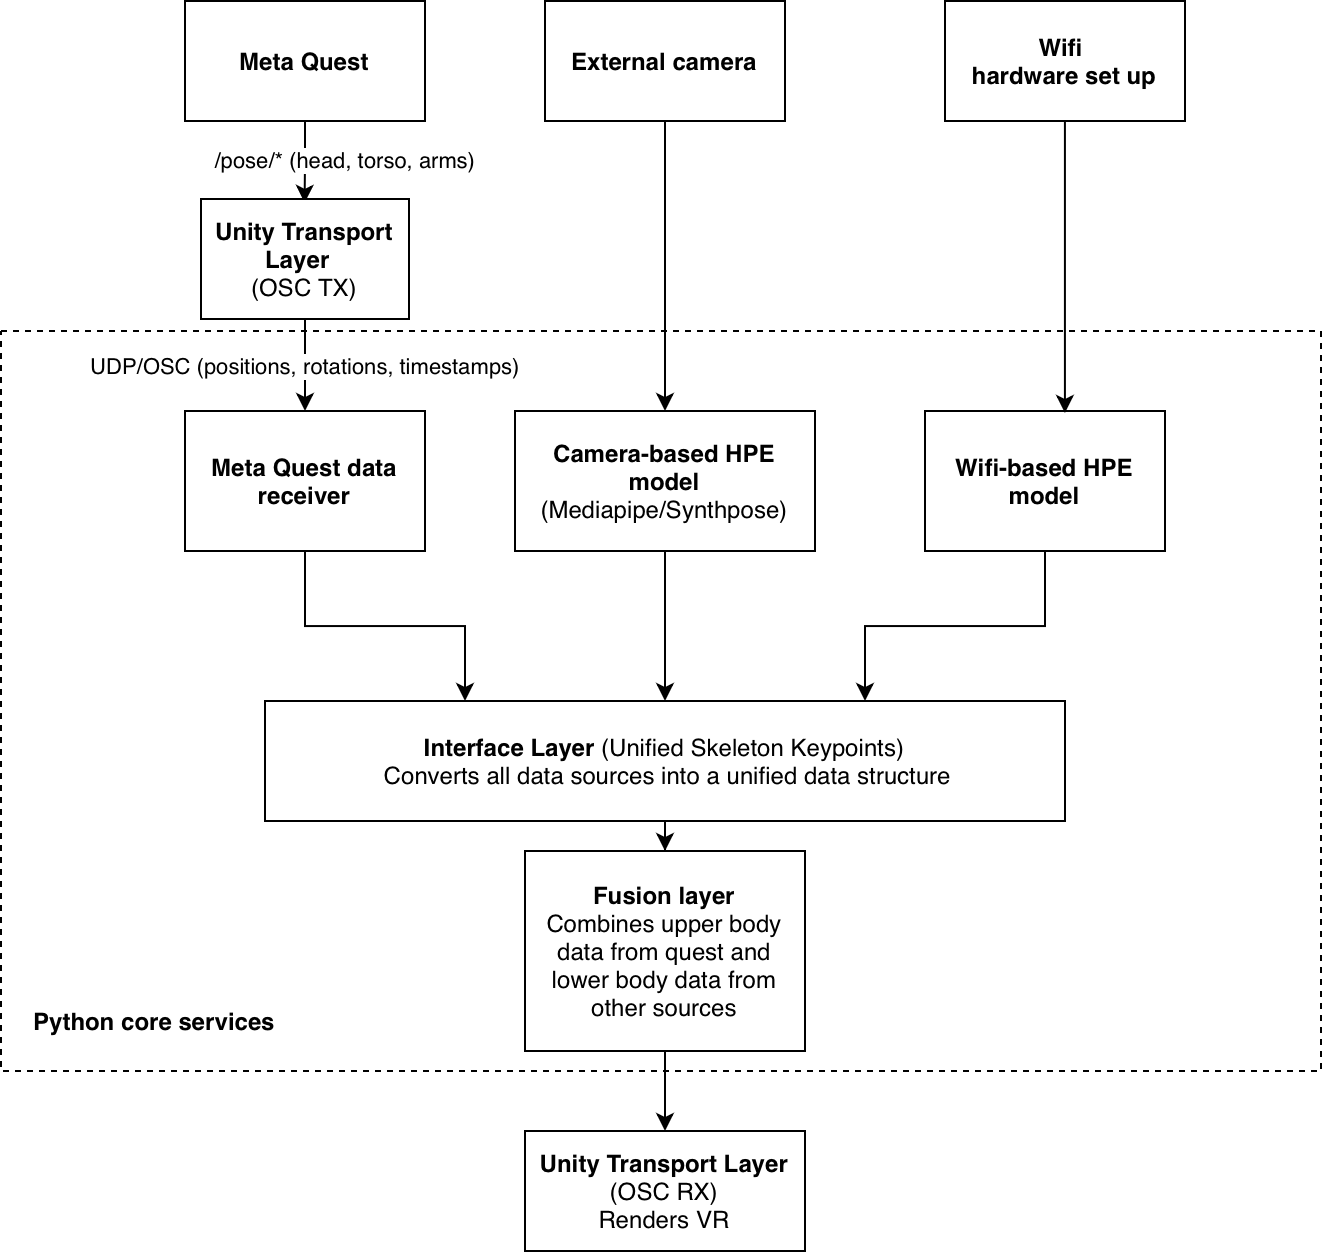

The diagram above was exported from draw.io. Its source (the exported page's mxGraphModel, read from the mxfile embedded in the PNG):
<mxGraphModel dx="1148" dy="764" grid="1" gridSize="10" guides="1" tooltips="1" connect="1" arrows="1" fold="1" page="1" pageScale="1" pageWidth="827" pageHeight="1169" math="0" shadow="0">
  <root>
    <mxCell id="0" />
    <mxCell id="1" parent="0" />
    <mxCell id="PFc-b4M2qoHosaSa9SYS-1" value="/pose/* (head, torso, arms)" style="edgeStyle=orthogonalEdgeStyle;rounded=0;orthogonalLoop=1;jettySize=auto;html=1;entryX=0.498;entryY=0.032;entryDx=0;entryDy=0;entryPerimeter=0;" edge="1" parent="1" source="PFc-b4M2qoHosaSa9SYS-2" target="PFc-b4M2qoHosaSa9SYS-4">
      <mxGeometry y="20" relative="1" as="geometry">
        <mxPoint as="offset" />
      </mxGeometry>
    </mxCell>
    <mxCell id="PFc-b4M2qoHosaSa9SYS-2" value="&lt;b&gt;Meta Quest&lt;/b&gt;" style="rounded=0;whiteSpace=wrap;html=1;" vertex="1" parent="1">
      <mxGeometry x="240" y="235" width="120" height="60" as="geometry" />
    </mxCell>
    <mxCell id="PFc-b4M2qoHosaSa9SYS-3" value="UDP/OSC (positions, rotations, timestamps)" style="edgeStyle=orthogonalEdgeStyle;rounded=0;orthogonalLoop=1;jettySize=auto;html=1;entryX=0.5;entryY=0;entryDx=0;entryDy=0;" edge="1" parent="1" source="PFc-b4M2qoHosaSa9SYS-4" target="PFc-b4M2qoHosaSa9SYS-12">
      <mxGeometry relative="1" as="geometry">
        <mxPoint x="560" y="340" as="targetPoint" />
        <Array as="points">
          <mxPoint x="300" y="360" />
          <mxPoint x="300" y="360" />
        </Array>
      </mxGeometry>
    </mxCell>
    <mxCell id="PFc-b4M2qoHosaSa9SYS-4" value="&lt;div&gt;&lt;b&gt;Unity Transport Layer&lt;/b&gt; &amp;nbsp;&lt;/div&gt;&lt;div&gt;(OSC TX)&lt;/div&gt;" style="rounded=0;whiteSpace=wrap;html=1;" vertex="1" parent="1">
      <mxGeometry x="248" y="334" width="104" height="60" as="geometry" />
    </mxCell>
    <mxCell id="PFc-b4M2qoHosaSa9SYS-7" value="&lt;b&gt;Unity Transport Layer&lt;/b&gt;&lt;div&gt;(OSC RX)&lt;/div&gt;&lt;div&gt;Renders VR&lt;/div&gt;" style="rounded=0;whiteSpace=wrap;html=1;" vertex="1" parent="1">
      <mxGeometry x="410" y="800" width="140" height="60" as="geometry" />
    </mxCell>
    <mxCell id="PFc-b4M2qoHosaSa9SYS-19" style="edgeStyle=orthogonalEdgeStyle;rounded=0;orthogonalLoop=1;jettySize=auto;html=1;entryX=0.25;entryY=0;entryDx=0;entryDy=0;" edge="1" parent="1" source="PFc-b4M2qoHosaSa9SYS-12" target="PFc-b4M2qoHosaSa9SYS-18">
      <mxGeometry relative="1" as="geometry" />
    </mxCell>
    <mxCell id="PFc-b4M2qoHosaSa9SYS-12" value="&lt;b&gt;Meta Quest data receiver&lt;/b&gt;" style="rounded=0;whiteSpace=wrap;html=1;" vertex="1" parent="1">
      <mxGeometry x="240" y="440" width="120" height="70" as="geometry" />
    </mxCell>
    <mxCell id="PFc-b4M2qoHosaSa9SYS-20" style="edgeStyle=orthogonalEdgeStyle;rounded=0;orthogonalLoop=1;jettySize=auto;html=1;entryX=0.5;entryY=0;entryDx=0;entryDy=0;" edge="1" parent="1" source="PFc-b4M2qoHosaSa9SYS-15" target="PFc-b4M2qoHosaSa9SYS-18">
      <mxGeometry relative="1" as="geometry" />
    </mxCell>
    <mxCell id="PFc-b4M2qoHosaSa9SYS-15" value="&lt;b&gt;Camera-based HPE model&lt;/b&gt;&lt;div&gt;(Mediapipe/Synthpose)&lt;/div&gt;" style="rounded=0;whiteSpace=wrap;html=1;" vertex="1" parent="1">
      <mxGeometry x="405" y="440" width="150" height="70" as="geometry" />
    </mxCell>
    <mxCell id="PFc-b4M2qoHosaSa9SYS-21" style="edgeStyle=orthogonalEdgeStyle;rounded=0;orthogonalLoop=1;jettySize=auto;html=1;entryX=0.75;entryY=0;entryDx=0;entryDy=0;" edge="1" parent="1" source="PFc-b4M2qoHosaSa9SYS-16" target="PFc-b4M2qoHosaSa9SYS-18">
      <mxGeometry relative="1" as="geometry" />
    </mxCell>
    <mxCell id="PFc-b4M2qoHosaSa9SYS-16" value="&lt;b&gt;Wifi-based HPE model&lt;/b&gt;" style="rounded=0;whiteSpace=wrap;html=1;" vertex="1" parent="1">
      <mxGeometry x="610" y="440" width="120" height="70" as="geometry" />
    </mxCell>
    <mxCell id="PFc-b4M2qoHosaSa9SYS-26" style="edgeStyle=orthogonalEdgeStyle;rounded=0;orthogonalLoop=1;jettySize=auto;html=1;entryX=0.5;entryY=0;entryDx=0;entryDy=0;" edge="1" parent="1" source="PFc-b4M2qoHosaSa9SYS-18" target="PFc-b4M2qoHosaSa9SYS-22">
      <mxGeometry relative="1" as="geometry" />
    </mxCell>
    <mxCell id="PFc-b4M2qoHosaSa9SYS-18" value="&lt;div&gt;&lt;b&gt;Interface Layer&lt;/b&gt; (Unified Skeleton Keypoints)&lt;br&gt;&lt;/div&gt;&lt;div&gt;&amp;nbsp;Converts all data sources into a unified data structure&lt;/div&gt;" style="rounded=0;whiteSpace=wrap;html=1;" vertex="1" parent="1">
      <mxGeometry x="280" y="585" width="400" height="60" as="geometry" />
    </mxCell>
    <mxCell id="PFc-b4M2qoHosaSa9SYS-24" style="edgeStyle=orthogonalEdgeStyle;rounded=0;orthogonalLoop=1;jettySize=auto;html=1;" edge="1" parent="1" source="PFc-b4M2qoHosaSa9SYS-22" target="PFc-b4M2qoHosaSa9SYS-7">
      <mxGeometry relative="1" as="geometry" />
    </mxCell>
    <mxCell id="PFc-b4M2qoHosaSa9SYS-22" value="&lt;b&gt;Fusion layer&lt;/b&gt;&lt;div&gt;Combines upper body data from quest and lower body data from other sources&lt;/div&gt;" style="rounded=0;whiteSpace=wrap;html=1;" vertex="1" parent="1">
      <mxGeometry x="410" y="660" width="140" height="100" as="geometry" />
    </mxCell>
    <mxCell id="PFc-b4M2qoHosaSa9SYS-25" value="&lt;b&gt;Python core services&lt;/b&gt;" style="text;html=1;whiteSpace=wrap;strokeColor=none;fillColor=none;align=center;verticalAlign=middle;rounded=0;" vertex="1" parent="1">
      <mxGeometry x="160" y="730" width="130" height="30" as="geometry" />
    </mxCell>
    <mxCell id="PFc-b4M2qoHosaSa9SYS-29" style="edgeStyle=orthogonalEdgeStyle;rounded=0;orthogonalLoop=1;jettySize=auto;html=1;entryX=0.5;entryY=0;entryDx=0;entryDy=0;" edge="1" parent="1" source="PFc-b4M2qoHosaSa9SYS-27" target="PFc-b4M2qoHosaSa9SYS-15">
      <mxGeometry relative="1" as="geometry">
        <mxPoint x="470" y="400" as="targetPoint" />
      </mxGeometry>
    </mxCell>
    <mxCell id="PFc-b4M2qoHosaSa9SYS-27" value="&lt;b&gt;External camera&lt;/b&gt;" style="rounded=0;whiteSpace=wrap;html=1;" vertex="1" parent="1">
      <mxGeometry x="420" y="235" width="120" height="60" as="geometry" />
    </mxCell>
    <mxCell id="PFc-b4M2qoHosaSa9SYS-28" value="&lt;b&gt;Wifi&amp;nbsp;&lt;/b&gt;&lt;div&gt;&lt;b&gt;hardware set up&lt;/b&gt;&lt;/div&gt;" style="rounded=0;whiteSpace=wrap;html=1;" vertex="1" parent="1">
      <mxGeometry x="620" y="235" width="120" height="60" as="geometry" />
    </mxCell>
    <mxCell id="PFc-b4M2qoHosaSa9SYS-30" style="edgeStyle=orthogonalEdgeStyle;rounded=0;orthogonalLoop=1;jettySize=auto;html=1;entryX=0.583;entryY=0.014;entryDx=0;entryDy=0;entryPerimeter=0;" edge="1" parent="1" source="PFc-b4M2qoHosaSa9SYS-28" target="PFc-b4M2qoHosaSa9SYS-16">
      <mxGeometry relative="1" as="geometry" />
    </mxCell>
    <mxCell id="PFc-b4M2qoHosaSa9SYS-32" value="" style="rounded=0;whiteSpace=wrap;html=1;fillColor=none;dashed=1;" vertex="1" parent="1">
      <mxGeometry x="148" y="400" width="660" height="370" as="geometry" />
    </mxCell>
  </root>
</mxGraphModel>